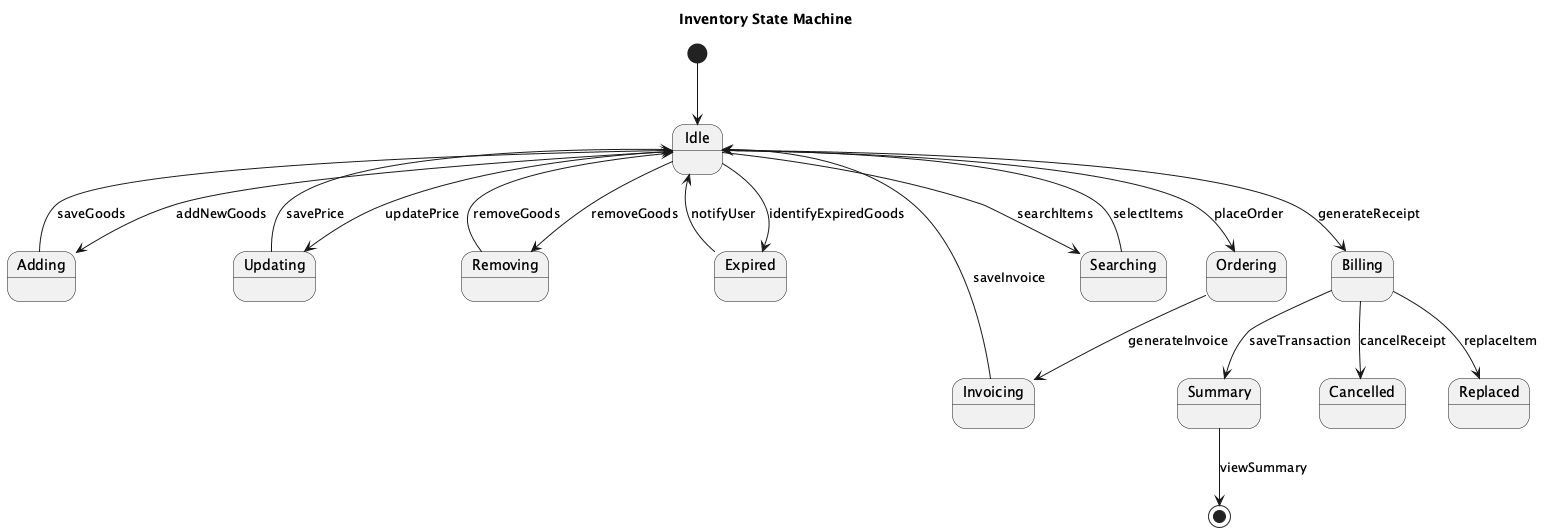

The diagram above was rendered by PlantUML. Its source (embedded in the PNG):
@startuml
title Inventory State Machine

[*] --> Idle

state Idle
state Adding
state Updating
state Removing
state Expired
state Ordering
state Invoicing
state Searching
state Billing
state Cancelled
state Replaced
state Summary

Idle --> Adding : addNewGoods
Adding --> Idle : saveGoods

Idle --> Updating : updatePrice
Updating --> Idle : savePrice

Idle --> Removing : removeGoods
Removing --> Idle : removeGoods

Idle --> Ordering : placeOrder
Ordering --> Invoicing : generateInvoice
Invoicing --> Idle : saveInvoice

Idle --> Searching : searchItems
Searching --> Idle : selectItems

Idle --> Expired : identifyExpiredGoods
Expired --> Idle : notifyUser

Idle --> Billing : generateReceipt
Billing --> Cancelled : cancelReceipt
Billing --> Replaced : replaceItem
Billing --> Summary : saveTransaction

Summary --> [*] : viewSummary

@enduml